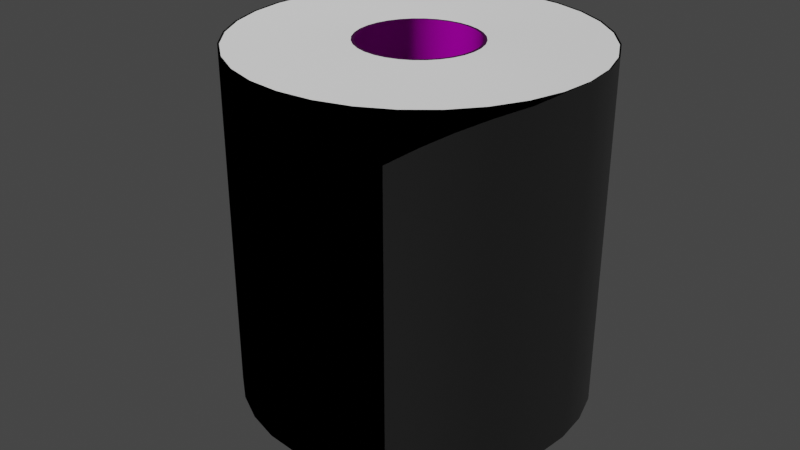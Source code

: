 # Source: Klopapier.blend  (saved by Blender 3.1.7; exported with 4.5.12 LTS)
import bpy
from mathutils import Matrix  # noqa: F401  (used for matrix-valued properties, if any)

bpy.ops.wm.read_factory_settings(use_empty=True)
scene = bpy.context.scene
scene.name = 'Scene'

# ---- collections
col_toilet_paper = bpy.data.collections.new('Toilet Paper'); scene.collection.children.link(col_toilet_paper)

# ---- images (referenced by path relative to the original .blend; pixels are not part of the script)
import os
ASSET_DIR = os.environ.get("B2B_ASSET_DIR", "")  # directory of the original .blend (textures are referenced by path, not embedded)
HERE = os.path.dirname(os.path.abspath(__file__))  # packed textures are extracted next to this script under _unpacked/

def load_image(name, relpath, width, height, colorspace="sRGB"):
    """Load a texture the original file referenced (path relative to the .blend, or extracted next to this script)."""
    p = next((c for c in (os.path.join(HERE, relpath), os.path.join(ASSET_DIR, relpath)) if relpath and os.path.exists(c)), "")
    if p:
        img = bpy.data.images.load(p, check_existing=True)
        img.name = name
    else:  # same state as the original file: an image datablock whose file is absent (Cycles renders it pink)
        img = bpy.data.images.new(name, width, height)
        img.source = "FILE"
        img.filepath = "//" + (relpath or name)
    img.colorspace_settings.name = colorspace
    return img
img_normalmap_texture_top_png_002 = load_image('NormalMap_Texture_Top.png.002', 'NormalMap_Texture_Top.png', 1024, 1024, 'sRGB')
img_nm_paper_outdise_jpg_002 = load_image('NM_Paper_Outdise.jpg.002', 'NM_Paper_Outdise.jpg', 1024, 1024, 'sRGB')
img_paper_roll_color_001 = load_image('Paper_Roll_Color.001', 'Paper_Roll_Color.png', 1024, 1024, 'sRGB')
img_nm_paper_roll_001 = load_image('NM_Paper_Roll.001', 'NM_Paper_Roll.png', 1024, 1024, 'sRGB')

# ---- materials (node trees are filled in below, after node groups)
mat_paper_top = bpy.data.materials.new('Paper_Top')
mat_papper_outside = bpy.data.materials.new('Papper_Outside')
mat_paper_roll = bpy.data.materials.new('Paper_Roll')

# ---- node groups
ng_auto_smooth = bpy.data.node_groups.new('Auto Smooth', 'GeometryNodeTree')
_s = ng_auto_smooth.interface.new_socket(name='Geometry', in_out='OUTPUT', socket_type='NodeSocketGeometry')
_s = ng_auto_smooth.interface.new_socket(name='Geometry', in_out='INPUT', socket_type='NodeSocketGeometry')
_s = ng_auto_smooth.interface.new_socket(name='Angle', in_out='INPUT', socket_type='NodeSocketFloat')
_s.subtype = 'ANGLE'
_s.min_value = 0.0
_s.max_value = 3.142
ng_auto_smooth.is_modifier = True
_N = ng_auto_smooth.nodes; _L = ng_auto_smooth.links
n0 = _N.new('NodeGroupOutput'); n0.name = 'Group Output'; n0.location = (480, -100)
n1 = _N.new('NodeGroupInput'); n1.name = 'Group Input'; n1.location = (-420, -300)
n2 = _N.new('NodeGroupInput'); n2.name = 'Group Input.001'; n2.location = (-60, -100)
n3 = _N.new('GeometryNodeSetShadeSmooth'); n3.name = 'Set Shade Smooth'; n3.location = (120, -100)
n3.domain = 'EDGE'
n4 = _N.new('GeometryNodeSetShadeSmooth'); n4.name = 'Set Shade Smooth.001'; n4.location = (300, -100)
n5 = _N.new('GeometryNodeInputMeshEdgeAngle'); n5.name = 'Edge Angle'; n5.location = (-420, -220)
n6 = _N.new('GeometryNodeInputEdgeSmooth'); n6.name = 'Is Edge Smooth'; n6.location = (-60, -160)
n7 = _N.new('GeometryNodeInputShadeSmooth'); n7.name = 'Is Face Smooth'; n7.location = (-240, -340)
n8 = _N.new('FunctionNodeBooleanMath'); n8.name = 'Boolean Math'; n8.location = (-60, -220)
n9 = _N.new('FunctionNodeCompare'); n9.name = 'Compare'; n9.location = (-240, -180)
n9.operation = 'LESS_EQUAL'
_L.new(n5.outputs[0], n9.inputs[0])
_L.new(n4.outputs[0], n0.inputs[0])
_L.new(n1.outputs[1], n9.inputs[1])
_L.new(n9.outputs[0], n8.inputs[0])
_L.new(n7.outputs[0], n8.inputs[1])
_L.new(n2.outputs[0], n3.inputs[0])
_L.new(n6.outputs[0], n3.inputs[1])
_L.new(n3.outputs[0], n4.inputs[0])
_L.new(n8.outputs[0], n3.inputs[2])
n0.is_active_output = True

# ---- material node trees
mat_paper_top.use_nodes = True; mat_paper_top.node_tree.nodes.clear()
_N = mat_paper_top.node_tree.nodes; _L = mat_paper_top.node_tree.links
n0 = _N.new('ShaderNodeOutputMaterial'); n0.name = 'Material Output'; n0.location = (399, 300)
n1 = _N.new('ShaderNodeMapping'); n1.name = 'Mapping'; n1.location = (-815, 60)
n1.width = 240
n2 = _N.new('ShaderNodeTexCoord'); n2.name = 'Texture Coordinate'; n2.location = (-1015, 43)
n3 = _N.new('ShaderNodeBsdfPrincipled'); n3.name = 'Principled BSDF'; n3.location = (109, 300)
n3.distribution = 'GGX'
n3.subsurface_method = 'RANDOM_WALK_SKIN'
n3.inputs[3].default_value = 1.45
n3.inputs[27].default_value = (0.0, 0.0, 0.0, 1.0)
n3.inputs[28].default_value = 1.0
n4 = _N.new('ShaderNodeTexImage'); n4.name = 'Image Texture'; n4.location = (-515, 31)
n4.image = img_normalmap_texture_top_png_002
n5 = _N.new('ShaderNodeNormalMap'); n5.name = 'Normal Map'; n5.location = (-150, -162)
n5.inputs[0].default_value = 1.7
_L.new(n1.outputs[0], n4.inputs[0])
_L.new(n2.outputs[2], n1.inputs[0])
_L.new(n3.outputs[0], n0.inputs[0])
_L.new(n4.outputs[0], n5.inputs[1])
_L.new(n5.outputs[0], n3.inputs[5])
n0.is_active_output = True
mat_papper_outside.use_nodes = True; mat_papper_outside.node_tree.nodes.clear()
_N = mat_papper_outside.node_tree.nodes; _L = mat_papper_outside.node_tree.links
n0 = _N.new('ShaderNodeOutputMaterial'); n0.name = 'Material Output'; n0.location = (414, 300)
n1 = _N.new('ShaderNodeNormalMap'); n1.name = 'Normal Map'; n1.location = (-149, -55)
n1.space = 'BLENDER_OBJECT'
n1.inputs[0].default_value = 1.5
n2 = _N.new('ShaderNodeTexCoord'); n2.name = 'Texture Coordinate'; n2.location = (-979, 2)
n3 = _N.new('ShaderNodeMapping'); n3.name = 'Mapping'; n3.location = (-779, 19)
n3.width = 240
n4 = _N.new('ShaderNodeBsdfPrincipled'); n4.name = 'Principled BSDF'; n4.location = (124, 300)
n4.distribution = 'GGX'
n4.subsurface_method = 'RANDOM_WALK_SKIN'
n4.inputs[0].default_value = (0.6038, 0.6038, 0.6038, 1.0)
n4.inputs[2].default_value = 1.0
n4.inputs[3].default_value = 1.45
n4.inputs[13].default_value = 0.0
n4.inputs[27].default_value = (0.0, 0.0, 0.0, 1.0)
n4.inputs[28].default_value = 1.0
n5 = _N.new('ShaderNodeTexImage'); n5.name = 'Image Texture'; n5.location = (-504, -8)
n5.image = img_nm_paper_outdise_jpg_002
_L.new(n3.outputs[0], n5.inputs[0])
_L.new(n2.outputs[2], n3.inputs[0])
_L.new(n5.outputs[0], n1.inputs[1])
_L.new(n1.outputs[0], n4.inputs[5])
_L.new(n4.outputs[0], n0.inputs[0])
n0.is_active_output = True
mat_paper_roll.use_nodes = True; mat_paper_roll.node_tree.nodes.clear()
_N = mat_paper_roll.node_tree.nodes; _L = mat_paper_roll.node_tree.links
n0 = _N.new('ShaderNodeOutputMaterial'); n0.name = 'Material Output'; n0.location = (808, 300)
n1 = _N.new('ShaderNodeBsdfPrincipled'); n1.name = 'Principled BSDF'; n1.location = (511, 296)
n1.distribution = 'GGX'
n1.subsurface_method = 'RANDOM_WALK_SKIN'
n1.inputs[3].default_value = 1.45
n1.inputs[13].default_value = 0.1545
n1.inputs[27].default_value = (0.0, 0.0, 0.0, 1.0)
n1.inputs[28].default_value = 1.0
n2 = _N.new('ShaderNodeTexImage'); n2.name = 'Image Texture.001'; n2.location = (133, 278)
n2.image = img_paper_roll_color_001
n3 = _N.new('ShaderNodeTexImage'); n3.name = 'Image Texture'; n3.location = (-79, -250)
n3.image = img_nm_paper_roll_001
n4 = _N.new('ShaderNodeNormalMap'); n4.name = 'Normal Map'; n4.location = (271, -286)
_L.new(n1.outputs[0], n0.inputs[0])
_L.new(n2.outputs[0], n1.inputs[0])
_L.new(n3.outputs[0], n4.inputs[1])
_L.new(n4.outputs[0], n1.inputs[5])
n0.is_active_output = True

# ---- world
world_world = bpy.data.worlds.new('World'); scene.world = world_world
world_world.use_nodes = True; world_world.node_tree.nodes.clear()
_N = world_world.node_tree.nodes; _L = world_world.node_tree.links
n0 = _N.new('ShaderNodeOutputWorld'); n0.name = 'World Output'; n0.location = (300, 300)
n1 = _N.new('ShaderNodeBackground'); n1.name = 'Background'; n1.location = (10, 300)
n1.inputs[0].default_value = (0.05088, 0.05088, 0.05088, 1.0)
_L.new(n1.outputs[0], n0.inputs[0])
n0.is_active_output = True
world_world.color = (0.05088, 0.05088, 0.05088)
world_world.use_sun_shadow = False
world_world.sun_shadow_jitter_overblur = 0.0

# ---- meshes
me_cylinder_001 = bpy.data.meshes.new('Cylinder.001')
me_cylinder_001.from_pydata([(-0.0008493, 1.01, -1.002), (-0.0008493, 1.01, 1.002), (0.196, 0.9905, -1.002), (0.196, 0.9905, 1.002), (0.3854, 0.9331, -1.002), (0.3854, 0.9331, 1.002), (0.5598, 0.8398, -1.002), (0.5598, 0.8398, 1.002), (0.7128, 0.7143, -1.002), (0.7128, 0.7143, 1.002), (0.8383, 0.5614, -1.002), (0.8383, 0.5614, 1.002), (0.9315, 0.3869, -1.002), (0.9315, 0.3869, 1.002), (0.989, 0.1976, -1.002), (0.989, 0.1976, 1.002), (1.008, 0.0006981, -1.002), (1.008, 0.0006981, 1.002), (0.9907, -0.202, -1.0), (0.9907, -0.202, 0.9999), (0.9315, -0.3855, -1.002), (0.9315, -0.3855, 1.002), (0.8383, -0.56, -1.002), (0.8383, -0.56, 1.002), (0.7128, -0.7129, -1.002), (0.7128, -0.7129, 1.002), (0.5598, -0.8384, -1.002), (0.5598, -0.8384, 1.002), (0.3854, -0.9317, -1.002), (0.3854, -0.9317, 1.002), (0.196, -0.9891, -1.002), (0.196, -0.9891, 1.002), (-0.0008494, -1.008, -1.002), (-0.0008494, -1.008, 1.002), (-0.1977, -0.9891, -1.002), (-0.1977, -0.9891, 1.002), (-0.3871, -0.9317, -1.002), (-0.3871, -0.9317, 1.002), (-0.5615, -0.8384, -1.002), (-0.5615, -0.8384, 1.002), (-0.7145, -0.7129, -1.002), (-0.7145, -0.7129, 1.002), (-0.84, -0.56, -1.002), (-0.84, -0.56, 1.002), (-0.9332, -0.3855, -1.002), (-0.9332, -0.3855, 1.002), (-0.9907, -0.1962, -1.002), (-0.9907, -0.1962, 1.002), (-1.01, 0.0006982, -1.002), (-1.01, 0.0006982, 1.002), (-0.9907, 0.1976, -1.002), (-0.9907, 0.1976, 1.002), (-0.9332, 0.3869, -1.002), (-0.9332, 0.3869, 1.002), (-0.84, 0.5614, -1.002), (-0.84, 0.5614, 1.002), (-0.7145, 0.7143, -1.002), (-0.7145, 0.7143, 1.002), (-0.5615, 0.8398, -1.002), (-0.5615, 0.8398, 1.002), (-0.3871, 0.9331, -1.002), (-0.3871, 0.9331, 1.002), (-0.1977, 0.9905, -1.002), (-0.1977, 0.9905, 1.002), (0.879, -1.308, -1.004), (0.879, -1.308, 0.9963), (0.879, -1.095, 0.9963), (0.8937, -0.8757, 0.9968), (0.9271, -0.6479, 0.998), (0.9757, -0.419, 0.9992), (0.9757, -0.419, -1.001), (0.9271, -0.6479, -1.002), (0.8937, -0.8757, -1.003), (0.879, -1.095, -1.004), (0.9875, -0.2015, -1.002), (0.9875, -0.2015, 1.002), (-0.0008493, 1.005, -1.002), (-0.0008493, 1.005, 1.002), (0.1951, 0.9856, -1.002), (0.1951, 0.9856, 1.002), (0.3834, 0.9284, -1.002), (0.3834, 0.9284, 1.002), (0.557, 0.8356, -1.002), (0.557, 0.8356, 1.002), (0.7092, 0.7108, -1.002), (0.7092, 0.7108, 1.002), (0.8341, 0.5586, -1.002), (0.8341, 0.5586, 1.002), (0.9269, 0.385, -1.002), (0.9269, 0.385, 1.002), (0.984, 0.1966, -1.002), (0.984, 0.1966, 1.002), (1.003, 0.0006684, -1.002), (1.003, 0.0006683, 1.002), (0.9857, -0.2016, -1.0), (0.9857, -0.2016, 0.9999), (0.9269, -0.3836, -1.002), (0.9269, -0.3836, 1.002), (0.8341, -0.5572, -1.002), (0.8341, -0.5572, 1.002), (0.7092, -0.7094, -1.002), (0.7092, -0.7094, 1.002), (0.557, -0.8342, -1.002), (0.557, -0.8342, 1.002), (0.3834, -0.927, -1.002), (0.3834, -0.927, 1.002), (0.1951, -0.9842, -1.002), (0.1951, -0.9842, 1.002), (-0.0008494, -1.003, -1.002), (-0.0008494, -1.003, 1.002), (-0.1968, -0.9842, -1.002), (-0.1968, -0.9842, 1.002), (-0.3851, -0.927, -1.002), (-0.3851, -0.927, 1.002), (-0.5587, -0.8342, -1.002), (-0.5587, -0.8342, 1.002), (-0.7109, -0.7094, -1.002), (-0.7109, -0.7094, 1.002), (-0.8358, -0.5572, -1.002), (-0.8358, -0.5572, 1.002), (-0.9286, -0.3836, -1.002), (-0.9286, -0.3836, 1.002), (-0.9857, -0.1952, -1.002), (-0.9857, -0.1952, 1.002), (-1.005, 0.0006982, -1.002), (-1.005, 0.0006982, 1.002), (-0.9857, 0.1966, -1.002), (-0.9857, 0.1966, 1.002), (-0.9286, 0.385, -1.002), (-0.9286, 0.385, 1.002), (-0.8358, 0.5586, -1.002), (-0.8358, 0.5586, 1.002), (-0.7109, 0.7108, -1.002), (-0.7109, 0.7108, 1.002), (-0.5587, 0.8356, -1.002), (-0.5587, 0.8356, 1.002), (-0.3851, 0.9284, -1.002), (-0.3851, 0.9284, 1.002), (-0.1968, 0.9856, -1.002), (-0.1968, 0.9856, 1.002), (0.874, -1.308, -1.004), (0.874, -1.308, 0.9963), (0.874, -1.095, 0.9963), (0.8887, -0.8751, 0.9968), (0.9222, -0.647, 0.998), (0.9707, -0.4184, 0.9992), (0.9707, -0.4184, -1.001), (0.9222, -0.647, -1.002), (0.8887, -0.8751, -1.003), (0.874, -1.095, -1.004), (0.9827, -0.2001, -1.002), (0.9827, -0.2001, 1.002)], [], [(66, 73, 72, 67), (67, 72, 71, 68), (68, 71, 70, 69), (69, 70, 18, 19), (65, 64, 73, 66), (62, 63, 1, 0), (60, 61, 63, 62), (58, 59, 61, 60), (56, 57, 59, 58), (54, 55, 57, 56), (52, 53, 55, 54), (50, 51, 53, 52), (48, 49, 51, 50), (46, 47, 49, 48), (44, 45, 47, 46), (42, 43, 45, 44), (40, 41, 43, 42), (38, 39, 41, 40), (36, 37, 39, 38), (34, 35, 37, 36), (32, 33, 35, 34), (30, 31, 33, 32), (28, 29, 31, 30), (26, 27, 29, 28), (24, 25, 27, 26), (22, 23, 25, 24), (20, 21, 23, 22), (21, 20, 74, 75), (16, 17, 19, 18), (14, 15, 17, 16), (12, 13, 15, 14), (10, 11, 13, 12), (8, 9, 11, 10), (6, 7, 9, 8), (4, 5, 7, 6), (2, 3, 5, 4), (0, 1, 3, 2), (142, 143, 148, 149), (143, 144, 147, 148), (144, 145, 146, 147), (145, 95, 94, 146), (141, 142, 149, 140), (138, 76, 77, 139), (136, 138, 139, 137), (134, 136, 137, 135), (132, 134, 135, 133), (130, 132, 133, 131), (128, 130, 131, 129), (126, 128, 129, 127), (124, 126, 127, 125), (122, 124, 125, 123), (120, 122, 123, 121), (118, 120, 121, 119), (116, 118, 119, 117), (114, 116, 117, 115), (112, 114, 115, 113), (110, 112, 113, 111), (108, 110, 111, 109), (106, 108, 109, 107), (104, 106, 107, 105), (102, 104, 105, 103), (100, 102, 103, 101), (98, 100, 101, 99), (96, 98, 99, 97), (97, 151, 150, 96), (92, 94, 95, 93), (90, 92, 93, 91), (88, 90, 91, 89), (86, 88, 89, 87), (84, 86, 87, 85), (82, 84, 85, 83), (80, 82, 83, 81), (78, 80, 81, 79), (76, 78, 79, 77), (0, 2, 78, 76), (3, 1, 77, 79), (2, 4, 80, 78), (5, 3, 79, 81), (4, 6, 82, 80), (7, 5, 81, 83), (6, 8, 84, 82), (9, 7, 83, 85), (8, 10, 86, 84), (11, 9, 85, 87), (10, 12, 88, 86), (13, 11, 87, 89), (12, 14, 90, 88), (15, 13, 89, 91), (14, 16, 92, 90), (17, 15, 91, 93), (16, 18, 94, 92), (19, 17, 93, 95), (21, 75, 151, 97), (20, 22, 98, 96), (23, 21, 97, 99), (22, 24, 100, 98), (25, 23, 99, 101), (24, 26, 102, 100), (27, 25, 101, 103), (26, 28, 104, 102), (29, 27, 103, 105), (28, 30, 106, 104), (31, 29, 105, 107), (30, 32, 108, 106), (33, 31, 107, 109), (32, 34, 110, 108), (35, 33, 109, 111), (34, 36, 112, 110), (37, 35, 111, 113), (36, 38, 114, 112), (39, 37, 113, 115), (38, 40, 116, 114), (41, 39, 115, 117), (40, 42, 118, 116), (43, 41, 117, 119), (42, 44, 120, 118), (45, 43, 119, 121), (44, 46, 122, 120), (47, 45, 121, 123), (46, 48, 124, 122), (49, 47, 123, 125), (48, 50, 126, 124), (51, 49, 125, 127), (50, 52, 128, 126), (53, 51, 127, 129), (52, 54, 130, 128), (55, 53, 129, 131), (54, 56, 132, 130), (57, 55, 131, 133), (56, 58, 134, 132), (59, 57, 133, 135), (58, 60, 136, 134), (61, 59, 135, 137), (60, 62, 138, 136), (63, 61, 137, 139), (62, 0, 76, 138), (1, 63, 139, 77), (69, 19, 95, 145), (73, 64, 140, 149), (65, 66, 142, 141), (66, 67, 143, 142), (67, 68, 144, 143), (68, 69, 145, 144), (18, 70, 146, 94), (70, 71, 147, 146), (71, 72, 148, 147), (72, 73, 149, 148), (74, 20, 96, 150), (75, 74, 150, 151), (64, 65, 141, 140)])
me_cylinder_001.polygons.foreach_set('use_smooth', [True] * 150)
me_cylinder_001.polygons.foreach_set('material_index', [1, 1, 1, 1, 1, 1, 1, 1, 1, 1, 1, 1, 1, 1, 1, 1, 1, 1, 1, 1, 1, 1, 1, 1, 1, 1, 1, 1, 1, 1, 1, 1, 1, 1, 1, 1, 1, 1, 1, 1, 1, 1, 1, 1, 1, 1, 1, 1, 1, 1, 1, 1, 1, 1, 1, 1, 1, 1, 1, 1, 1, 1, 1, 1, 1, 1, 1, 1, 1, 1, 1, 1, 1, 1, 1, 1, 1, 1, 1, 1, 1, 1, 1, 1, 1, 1, 1, 1, 1, 1, 1, 1, 1, 1, 1, 1, 1, 1, 1, 1, 1, 1, 1, 1, 1, 1, 1, 1, 1, 1, 1, 1, 1, 1, 1, 1, 1, 1, 1, 1, 1, 1, 1, 1, 1, 1, 1, 1, 1, 1, 1, 1, 1, 1, 1, 1, 1, 1, 1, 1, 1, 1, 1, 1, 1, 1, 1, 1, 1, 1])
_uv = me_cylinder_001.uv_layers.new(name='UVMap')
_uv.uv.foreach_set('vector', [0.9751, 0.003406, 0.9752, 0.9995, 0.9453, 0.9993, 0.9453, 0.003174, 0.9453, 0.003174, 0.9453, 0.9993, 0.9141, 0.9987, 0.914, 0.002625, 0.914, 0.002625, 0.9141, 0.9987, 0.8823, 0.9981, 0.8822, 0.002033, 0.8822, 0.002033, 0.8823, 0.9981, 0.8519, 0.9978, 0.8519, 0.001677, 1.004, 0.003386, 1.004, 0.9995, 0.9752, 0.9995, 0.9751, 0.003406, 0.5833, 0.9991, 0.5832, 0.0006809, 0.6101, 0.0006621, 0.6101, 0.9991, 0.5564, 0.9991, 0.5564, 0.0006994, 0.5832, 0.0006809, 0.5833, 0.9991, 0.5295, 0.9991, 0.5295, 0.0007179, 0.5564, 0.0006994, 0.5564, 0.9991, 0.5027, 0.9991, 0.5026, 0.0007367, 0.5295, 0.0007179, 0.5295, 0.9991, 0.4758, 0.9992, 0.4757, 0.0007555, 0.5026, 0.0007367, 0.5027, 0.9991, 0.4489, 0.9992, 0.4489, 0.0007741, 0.4757, 0.0007555, 0.4758, 0.9992, 0.4221, 0.9992, 0.422, 0.0007928, 0.4489, 0.0007741, 0.4489, 0.9992, 0.3952, 0.9992, 0.3951, 0.0008115, 0.422, 0.0007928, 0.4221, 0.9992, 0.3683, 0.9992, 0.3683, 0.0008302, 0.3951, 0.0008115, 0.3952, 0.9992, 0.3415, 0.9992, 0.3414, 0.0008489, 0.3683, 0.0008302, 0.3683, 0.9992, 0.3146, 0.9993, 0.3145, 0.0008674, 0.3414, 0.0008489, 0.3415, 0.9992, 0.2877, 0.9993, 0.2877, 0.0008861, 0.3145, 0.0008674, 0.3146, 0.9993, 0.2608, 0.9993, 0.2608, 0.0009046, 0.2877, 0.0008861, 0.2877, 0.9993, 0.234, 0.9993, 0.2339, 0.0009235, 0.2608, 0.0009046, 0.2608, 0.9993, 0.2071, 0.9993, 0.2071, 0.0009421, 0.2339, 0.0009235, 0.234, 0.9993, 0.1802, 0.9994, 0.1802, 0.0009608, 0.2071, 0.0009421, 0.2071, 0.9993, 0.1534, 0.9994, 0.1533, 0.0009794, 0.1802, 0.0009608, 0.1802, 0.9994, 0.1265, 0.9994, 0.1264, 0.000998, 0.1533, 0.0009794, 0.1534, 0.9994, 0.09962, 0.9994, 0.09957, 0.001017, 0.1264, 0.000998, 0.1265, 0.9994, 0.07275, 0.9994, 0.0727, 0.001036, 0.09957, 0.001017, 0.09962, 0.9994, 0.04588, 0.9995, 0.04583, 0.001054, 0.0727, 0.001036, 0.07275, 0.9994, 0.01901, 0.9995, 0.01896, 0.001073, 0.04583, 0.001054, 0.04588, 0.9995, 0.01896, 0.001073, 0.01901, 0.9995, -0.007102, 0.9995, -0.007154, 0.001091, 0.8251, 0.9989, 0.8251, 0.0005126, 0.8519, 0.001677, 0.8519, 0.9978, 0.7982, 0.9989, 0.7982, 0.0005313, 0.8251, 0.0005126, 0.8251, 0.9989, 0.7714, 0.9989, 0.7713, 0.00055, 0.7982, 0.0005313, 0.7982, 0.9989, 0.7445, 0.999, 0.7444, 0.0005687, 0.7713, 0.00055, 0.7714, 0.9989, 0.7176, 0.999, 0.7176, 0.0005872, 0.7444, 0.0005687, 0.7445, 0.999, 0.6908, 0.999, 0.6907, 0.0006059, 0.7176, 0.0005872, 0.7176, 0.999, 0.6639, 0.999, 0.6638, 0.0006245, 0.6907, 0.0006059, 0.6908, 0.999, 0.637, 0.999, 0.637, 0.0006432, 0.6638, 0.0006245, 0.6639, 0.999, 0.6101, 0.9991, 0.6101, 0.0006621, 0.637, 0.0006432, 0.637, 0.999, 0.9751, 0.003406, 0.9453, 0.003174, 0.9453, 0.9993, 0.9752, 0.9995, 0.9453, 0.003174, 0.914, 0.002625, 0.9141, 0.9987, 0.9453, 0.9993, 0.914, 0.002625, 0.8822, 0.002033, 0.8823, 0.9981, 0.9141, 0.9987, 0.8822, 0.002033, 0.8519, 0.001677, 0.8519, 0.9978, 0.8823, 0.9981, 1.004, 0.003386, 0.9751, 0.003406, 0.9752, 0.9995, 1.004, 0.9995, 0.5833, 0.9991, 0.6101, 0.9991, 0.6101, 0.0006621, 0.5832, 0.0006809, 0.5564, 0.9991, 0.5833, 0.9991, 0.5832, 0.0006809, 0.5564, 0.0006994, 0.5295, 0.9991, 0.5564, 0.9991, 0.5564, 0.0006994, 0.5295, 0.0007179, 0.5027, 0.9991, 0.5295, 0.9991, 0.5295, 0.0007179, 0.5026, 0.0007367, 0.4758, 0.9992, 0.5027, 0.9991, 0.5026, 0.0007367, 0.4757, 0.0007555, 0.4489, 0.9992, 0.4758, 0.9992, 0.4757, 0.0007555, 0.4489, 0.0007741, 0.4221, 0.9992, 0.4489, 0.9992, 0.4489, 0.0007741, 0.422, 0.0007928, 0.3952, 0.9992, 0.4221, 0.9992, 0.422, 0.0007928, 0.3951, 0.0008115, 0.3683, 0.9992, 0.3952, 0.9992, 0.3951, 0.0008115, 0.3683, 0.0008302, 0.3415, 0.9992, 0.3683, 0.9992, 0.3683, 0.0008302, 0.3414, 0.0008489, 0.3146, 0.9993, 0.3415, 0.9992, 0.3414, 0.0008489, 0.3145, 0.0008674, 0.2877, 0.9993, 0.3146, 0.9993, 0.3145, 0.0008674, 0.2877, 0.0008861, 0.2608, 0.9993, 0.2877, 0.9993, 0.2877, 0.0008861, 0.2608, 0.0009046, 0.234, 0.9993, 0.2608, 0.9993, 0.2608, 0.0009046, 0.2339, 0.0009235, 0.2071, 0.9993, 0.234, 0.9993, 0.2339, 0.0009235, 0.2071, 0.0009421, 0.1802, 0.9994, 0.2071, 0.9993, 0.2071, 0.0009421, 0.1802, 0.0009608, 0.1534, 0.9994, 0.1802, 0.9994, 0.1802, 0.0009608, 0.1533, 0.0009794, 0.1265, 0.9994, 0.1534, 0.9994, 0.1533, 0.0009794, 0.1264, 0.000998, 0.09962, 0.9994, 0.1265, 0.9994, 0.1264, 0.000998, 0.09957, 0.001017, 0.07275, 0.9994, 0.09962, 0.9994, 0.09957, 0.001017, 0.0727, 0.001036, 0.04588, 0.9995, 0.07275, 0.9994, 0.0727, 0.001036, 0.04583, 0.001054, 0.01901, 0.9995, 0.04588, 0.9995, 0.04583, 0.001054, 0.01896, 0.001073, 0.01896, 0.001073, -0.007154, 0.001091, -0.007102, 0.9995, 0.01901, 0.9995, 0.8251, 0.9989, 0.8519, 0.9978, 0.8519, 0.001677, 0.8251, 0.0005126, 0.7982, 0.9989, 0.8251, 0.9989, 0.8251, 0.0005126, 0.7982, 0.0005313, 0.7714, 0.9989, 0.7982, 0.9989, 0.7982, 0.0005313, 0.7713, 0.00055, 0.7445, 0.999, 0.7714, 0.9989, 0.7713, 0.00055, 0.7444, 0.0005687, 0.7176, 0.999, 0.7445, 0.999, 0.7444, 0.0005687, 0.7176, 0.0005872, 0.6908, 0.999, 0.7176, 0.999, 0.7176, 0.0005872, 0.6907, 0.0006059, 0.6639, 0.999, 0.6908, 0.999, 0.6907, 0.0006059, 0.6638, 0.0006245, 0.637, 0.999, 0.6639, 0.999, 0.6638, 0.0006245, 0.637, 0.0006432, 0.6101, 0.9991, 0.637, 0.999, 0.637, 0.0006432, 0.6101, 0.0006621, 0.6101, 0.9991, 0.637, 0.999, 0.637, 0.999, 0.6101, 0.9991, 0.637, 0.0006432, 0.6101, 0.0006621, 0.6101, 0.0006621, 0.637, 0.0006432, 0.637, 0.999, 0.6639, 0.999, 0.6639, 0.999, 0.637, 0.999, 0.6638, 0.0006245, 0.637, 0.0006432, 0.637, 0.0006432, 0.6638, 0.0006245, 0.6639, 0.999, 0.6908, 0.999, 0.6908, 0.999, 0.6639, 0.999, 0.6907, 0.0006059, 0.6638, 0.0006245, 0.6638, 0.0006245, 0.6907, 0.0006059, 0.6908, 0.999, 0.7176, 0.999, 0.7176, 0.999, 0.6908, 0.999, 0.7176, 0.0005872, 0.6907, 0.0006059, 0.6907, 0.0006059, 0.7176, 0.0005872, 0.7176, 0.999, 0.7445, 0.999, 0.7445, 0.999, 0.7176, 0.999, 0.7444, 0.0005687, 0.7176, 0.0005872, 0.7176, 0.0005872, 0.7444, 0.0005687, 0.7445, 0.999, 0.7714, 0.9989, 0.7714, 0.9989, 0.7445, 0.999, 0.7713, 0.00055, 0.7444, 0.0005687, 0.7444, 0.0005687, 0.7713, 0.00055, 0.7714, 0.9989, 0.7982, 0.9989, 0.7982, 0.9989, 0.7714, 0.9989, 0.7982, 0.0005313, 0.7713, 0.00055, 0.7713, 0.00055, 0.7982, 0.0005313, 0.7982, 0.9989, 0.8251, 0.9989, 0.8251, 0.9989, 0.7982, 0.9989, 0.8251, 0.0005126, 0.7982, 0.0005313, 0.7982, 0.0005313, 0.8251, 0.0005126, 0.8251, 0.9989, 0.8519, 0.9978, 0.8519, 0.9978, 0.8251, 0.9989, 0.8519, 0.001677, 0.8251, 0.0005126, 0.8251, 0.0005126, 0.8519, 0.001677, 0.01896, 0.001073, -0.007154, 0.001091, -0.007154, 0.001091, 0.01896, 0.001073, 0.01901, 0.9995, 0.04588, 0.9995, 0.04588, 0.9995, 0.01901, 0.9995, 0.04583, 0.001054, 0.01896, 0.001073, 0.01896, 0.001073, 0.04583, 0.001054, 0.04588, 0.9995, 0.07275, 0.9994, 0.07275, 0.9994, 0.04588, 0.9995, 0.0727, 0.001036, 0.04583, 0.001054, 0.04583, 0.001054, 0.0727, 0.001036, 0.07275, 0.9994, 0.09962, 0.9994, 0.09962, 0.9994, 0.07275, 0.9994, 0.09957, 0.001017, 0.0727, 0.001036, 0.0727, 0.001036, 0.09957, 0.001017, 0.09962, 0.9994, 0.1265, 0.9994, 0.1265, 0.9994, 0.09962, 0.9994, 0.1264, 0.000998, 0.09957, 0.001017, 0.09957, 0.001017, 0.1264, 0.000998, 0.1265, 0.9994, 0.1534, 0.9994, 0.1534, 0.9994, 0.1265, 0.9994, 0.1533, 0.0009794, 0.1264, 0.000998, 0.1264, 0.000998, 0.1533, 0.0009794, 0.1534, 0.9994, 0.1802, 0.9994, 0.1802, 0.9994, 0.1534, 0.9994, 0.1802, 0.0009608, 0.1533, 0.0009794, 0.1533, 0.0009794, 0.1802, 0.0009608, 0.1802, 0.9994, 0.2071, 0.9993, 0.2071, 0.9993, 0.1802, 0.9994, 0.2071, 0.0009421, 0.1802, 0.0009608, 0.1802, 0.0009608, 0.2071, 0.0009421, 0.2071, 0.9993, 0.234, 0.9993, 0.234, 0.9993, 0.2071, 0.9993, 0.2339, 0.0009235, 0.2071, 0.0009421, 0.2071, 0.0009421, 0.2339, 0.0009235, 0.234, 0.9993, 0.2608, 0.9993, 0.2608, 0.9993, 0.234, 0.9993, 0.2608, 0.0009046, 0.2339, 0.0009235, 0.2339, 0.0009235, 0.2608, 0.0009046, 0.2608, 0.9993, 0.2877, 0.9993, 0.2877, 0.9993, 0.2608, 0.9993, 0.2877, 0.0008861, 0.2608, 0.0009046, 0.2608, 0.0009046, 0.2877, 0.0008861, 0.2877, 0.9993, 0.3146, 0.9993, 0.3146, 0.9993, 0.2877, 0.9993, 0.3145, 0.0008674, 0.2877, 0.0008861, 0.2877, 0.0008861, 0.3145, 0.0008674, 0.3146, 0.9993, 0.3415, 0.9992, 0.3415, 0.9992, 0.3146, 0.9993, 0.3414, 0.0008489, 0.3145, 0.0008674, 0.3145, 0.0008674, 0.3414, 0.0008489, 0.3415, 0.9992, 0.3683, 0.9992, 0.3683, 0.9992, 0.3415, 0.9992, 0.3683, 0.0008302, 0.3414, 0.0008489, 0.3414, 0.0008489, 0.3683, 0.0008302, 0.3683, 0.9992, 0.3952, 0.9992, 0.3952, 0.9992, 0.3683, 0.9992, 0.3951, 0.0008115, 0.3683, 0.0008302, 0.3683, 0.0008302, 0.3951, 0.0008115, 0.3952, 0.9992, 0.4221, 0.9992, 0.4221, 0.9992, 0.3952, 0.9992, 0.422, 0.0007928, 0.3951, 0.0008115, 0.3951, 0.0008115, 0.422, 0.0007928, 0.4221, 0.9992, 0.4489, 0.9992, 0.4489, 0.9992, 0.4221, 0.9992, 0.4489, 0.0007741, 0.422, 0.0007928, 0.422, 0.0007928, 0.4489, 0.0007741, 0.4489, 0.9992, 0.4758, 0.9992, 0.4758, 0.9992, 0.4489, 0.9992, 0.4757, 0.0007555, 0.4489, 0.0007741, 0.4489, 0.0007741, 0.4757, 0.0007555, 0.4758, 0.9992, 0.5027, 0.9991, 0.5027, 0.9991, 0.4758, 0.9992, 0.5026, 0.0007367, 0.4757, 0.0007555, 0.4757, 0.0007555, 0.5026, 0.0007367, 0.5027, 0.9991, 0.5295, 0.9991, 0.5295, 0.9991, 0.5027, 0.9991, 0.5295, 0.0007179, 0.5026, 0.0007367, 0.5026, 0.0007367, 0.5295, 0.0007179, 0.5295, 0.9991, 0.5564, 0.9991, 0.5564, 0.9991, 0.5295, 0.9991, 0.5564, 0.0006994, 0.5295, 0.0007179, 0.5295, 0.0007179, 0.5564, 0.0006994, 0.5564, 0.9991, 0.5833, 0.9991, 0.5833, 0.9991, 0.5564, 0.9991, 0.5832, 0.0006809, 0.5564, 0.0006994, 0.5564, 0.0006994, 0.5832, 0.0006809, 0.5833, 0.9991, 0.6101, 0.9991, 0.6101, 0.9991, 0.5833, 0.9991, 0.6101, 0.0006621, 0.5832, 0.0006809, 0.5832, 0.0006809, 0.6101, 0.0006621, 0.8822, 0.002033, 0.8519, 0.001677, 0.8519, 0.001677, 0.8822, 0.002033, 0.9752, 0.9995, 1.004, 0.9995, 1.004, 0.9995, 0.9752, 0.9995, 1.004, 0.003386, 0.9751, 0.003406, 0.9751, 0.003406, 1.004, 0.003386, 0.9751, 0.003406, 0.9453, 0.003174, 0.9453, 0.003174, 0.9751, 0.003406, 0.9453, 0.003174, 0.914, 0.002625, 0.914, 0.002625, 0.9453, 0.003174, 0.914, 0.002625, 0.8822, 0.002033, 0.8822, 0.002033, 0.914, 0.002625, 0.8519, 0.9978, 0.8823, 0.9981, 0.8823, 0.9981, 0.8519, 0.9978, 0.8823, 0.9981, 0.9141, 0.9987, 0.9141, 0.9987, 0.8823, 0.9981, 0.9141, 0.9987, 0.9453, 0.9993, 0.9453, 0.9993, 0.9141, 0.9987, 0.9453, 0.9993, 0.9752, 0.9995, 0.9752, 0.9995, 0.9453, 0.9993, -0.007102, 0.9995, 0.01901, 0.9995, 0.01901, 0.9995, -0.007102, 0.9995, -0.007154, 0.001091, -0.007102, 0.9995, -0.007102, 0.9995, -0.007154, 0.001091, 1.004, 0.9995, 1.004, 0.003386, 1.004, 0.003386, 1.004, 0.9995])
me_cylinder_001.materials.append(mat_paper_top)
me_cylinder_001.materials.append(mat_papper_outside)
me_cylinder_001.materials.append(mat_paper_roll)
me_cylinder_001.use_remesh_fix_poles = True
me_cylinder_001.use_remesh_preserve_attributes = False
me_cylinder_001.update()
me_cylinder_002 = bpy.data.meshes.new('Cylinder.002')
me_cylinder_002.from_pydata([(-8.52e-08, 0.3286, -1.0), (-8.328e-08, 0.3285, 0.9999), (0.0641, 0.3223, -1.0), (0.06408, 0.3222, 0.9999), (0.1257, 0.3035, -0.9999), (0.1257, 0.3035, 0.9999), (0.1826, 0.2732, -1.0), (0.1825, 0.2731, 0.9999), (0.2323, 0.2323, -1.0), (0.2323, 0.2323, 0.9999), (0.2731, 0.1825, -0.9999), (0.2731, 0.1825, 0.9999), (0.3036, 0.1257, -1.0), (0.3035, 0.1257, 0.9999), (0.3223, 0.0641, -1.0), (0.3222, 0.06408, 0.9999), (0.3286, -2.127e-08, -1.0), (0.3285, -2.22e-08, 0.9999), (0.3223, -0.0641, -1.0), (0.3222, -0.06408, 0.9999), (0.3036, -0.1257, -1.0), (0.3035, -0.1257, 0.9999), (0.2732, -0.1826, -1.0), (0.2731, -0.1825, 0.9999), (0.2323, -0.2323, -0.9999), (0.2323, -0.2323, 0.9999), (0.1826, -0.2732, -1.0), (0.1825, -0.2731, 0.9999), (0.1257, -0.3036, -1.0), (0.1257, -0.3035, 0.9999), (0.0641, -0.3223, -1.0), (0.0641, -0.3223, 1.0), (-4.613e-08, -0.3285, -0.9999), (-4.612e-08, -0.3285, 0.9999), (-0.0641, -0.3223, -1.0), (-0.06408, -0.3222, 0.9999), (-0.1257, -0.3036, -1.0), (-0.1257, -0.3035, 0.9999), (-0.1826, -0.2732, -1.0), (-0.1825, -0.2731, 0.9999), (-0.2323, -0.2323, -1.0), (-0.2323, -0.2323, 0.9999), (-0.2732, -0.1826, -1.0), (-0.2732, -0.1826, 1.0), (-0.3036, -0.1257, -1.0), (-0.3035, -0.1257, 0.9999), (-0.3223, -0.0641, -1.0), (-0.3222, -0.06408, 0.9999), (-0.3286, 9.124e-09, -1.0), (-0.3285, 8.186e-09, 0.9999), (-0.3222, 0.06408, -0.9999), (-0.3222, 0.06408, 0.9999), (-0.3036, 0.1257, -1.0), (-0.3035, 0.1257, 0.9999), (-0.2731, 0.1825, -0.9999), (-0.2731, 0.1825, 0.9999), (-0.2323, 0.2323, -1.0), (-0.2323, 0.2323, 0.9999), (-0.1826, 0.2732, -1.0), (-0.1825, 0.2731, 0.9999), (-0.1257, 0.3036, -1.0), (-0.1257, 0.3035, 0.9999), (-0.06408, 0.3222, -0.9999), (-0.06408, 0.3222, 0.9999), (-8.277e-08, 0.3475, -1.0), (-0.0003421, 0.3491, 0.9999), (0.06779, 0.3408, -1.0), (0.0677, 0.3424, 0.9999), (0.133, 0.321, -1.0), (0.1331, 0.3225, 0.9999), (0.1931, 0.2889, -1.0), (0.1934, 0.2903, 0.9999), (0.2457, 0.2457, -1.0), (0.2462, 0.2468, 1.0), (0.2889, 0.1931, -1.0), (0.2897, 0.194, 0.9999), (0.321, 0.133, -1.0), (0.3219, 0.1337, 0.9999), (0.3408, 0.06779, -1.0), (0.3417, 0.06832, 0.9999), (0.3475, -2.145e-08, -1.0), (0.3484, 0.0002802, 0.9999), (0.3408, -0.06779, -1.0), (0.3417, -0.06776, 0.9999), (0.3211, -0.133, -0.9999), (0.3219, -0.1332, 0.9999), (0.2889, -0.1931, -1.0), (0.2897, -0.1935, 0.9999), (0.2457, -0.2457, -1.0), (0.2463, -0.2463, 0.9999), (0.1931, -0.2889, -1.0), (0.1934, -0.2896, 1.0), (0.133, -0.3211, -0.9999), (0.1331, -0.3219, 0.9999), (0.06779, -0.3408, -1.0), (0.0677, -0.3418, 0.9999), (-3.96e-08, -0.3475, -1.0), (-0.0003421, -0.3485, 0.9999), (-0.06779, -0.3408, -1.0), (-0.06838, -0.3418, 0.9999), (-0.133, -0.321, -1.0), (-0.1338, -0.3219, 0.9999), (-0.1931, -0.2889, -1.0), (-0.1941, -0.2897, 0.9999), (-0.2458, -0.2458, -0.9999), (-0.247, -0.2463, 0.9999), (-0.2889, -0.1931, -1.0), (-0.2903, -0.1935, 0.9999), (-0.321, -0.133, -1.0), (-0.3226, -0.1332, 0.9999), (-0.3409, -0.06782, -0.9999), (-0.3424, -0.06776, 0.9999), (-0.3475, 1.057e-08, -1.0), (-0.3491, 0.0002802, 0.9999), (-0.3408, 0.06779, -1.0), (-0.3424, 0.06832, 0.9999), (-0.321, 0.133, -1.0), (-0.3225, 0.1337, 1.0), (-0.2889, 0.1931, -1.0), (-0.2903, 0.194, 0.9999), (-0.2457, 0.2457, -1.0), (-0.247, 0.2469, 0.9999), (-0.1931, 0.289, -0.9999), (-0.1941, 0.2903, 0.9999), (-0.133, 0.321, -1.0), (-0.1338, 0.3225, 0.9999), (-0.06779, 0.3408, -1.0), (-0.06838, 0.3424, 0.9999)], [], [(61, 63, 127, 125), (1, 3, 67, 65), (59, 61, 125, 123), (57, 59, 123, 121), (55, 57, 121, 119), (53, 55, 119, 117), (51, 53, 117, 115), (49, 51, 115, 113), (47, 49, 113, 111), (45, 47, 111, 109), (43, 45, 109, 107), (41, 43, 107, 105), (39, 41, 105, 103), (37, 39, 103, 101), (35, 37, 101, 99), (33, 35, 99, 97), (31, 33, 97, 95), (29, 31, 95, 93), (27, 29, 93, 91), (25, 27, 91, 89), (23, 25, 89, 87), (21, 23, 87, 85), (19, 21, 85, 83), (17, 19, 83, 81), (15, 17, 81, 79), (13, 15, 79, 77), (11, 13, 77, 75), (9, 11, 75, 73), (7, 9, 73, 71), (5, 7, 71, 69), (3, 5, 69, 67), (0, 62, 126, 64), (69, 68, 66, 67), (127, 126, 124, 125), (125, 124, 122, 123), (123, 122, 120, 121), (121, 120, 118, 119), (119, 118, 116, 117), (117, 116, 114, 115), (115, 114, 112, 113), (113, 112, 110, 111), (111, 110, 108, 109), (109, 108, 106, 107), (107, 106, 104, 105), (105, 104, 102, 103), (103, 102, 100, 101), (101, 100, 98, 99), (99, 98, 96, 97), (97, 96, 94, 95), (95, 94, 92, 93), (93, 92, 90, 91), (91, 90, 88, 89), (89, 88, 86, 87), (87, 86, 84, 85), (85, 84, 82, 83), (83, 82, 80, 81), (81, 80, 78, 79), (79, 78, 76, 77), (77, 76, 74, 75), (75, 74, 72, 73), (73, 72, 70, 71), (71, 70, 68, 69), (65, 64, 126, 127), (3, 1, 0, 2), (63, 1, 65, 127), (5, 3, 2, 4), (6, 4, 68, 70), (7, 5, 4, 6), (8, 6, 70, 72), (9, 7, 6, 8), (10, 8, 72, 74), (11, 9, 8, 10), (12, 10, 74, 76), (13, 11, 10, 12), (14, 12, 76, 78), (15, 13, 12, 14), (16, 14, 78, 80), (17, 15, 14, 16), (18, 16, 80, 82), (19, 17, 16, 18), (20, 18, 82, 84), (21, 19, 18, 20), (22, 20, 84, 86), (23, 21, 20, 22), (24, 22, 86, 88), (25, 23, 22, 24), (26, 24, 88, 90), (27, 25, 24, 26), (28, 26, 90, 92), (29, 27, 26, 28), (30, 28, 92, 94), (31, 29, 28, 30), (32, 30, 94, 96), (33, 31, 30, 32), (34, 32, 96, 98), (35, 33, 32, 34), (36, 34, 98, 100), (37, 35, 34, 36), (38, 36, 100, 102), (39, 37, 36, 38), (40, 38, 102, 104), (41, 39, 38, 40), (42, 40, 104, 106), (43, 41, 40, 42), (44, 42, 106, 108), (45, 43, 42, 44), (46, 44, 108, 110), (47, 45, 44, 46), (48, 46, 110, 112), (49, 47, 46, 48), (50, 48, 112, 114), (51, 49, 48, 50), (52, 50, 114, 116), (53, 51, 50, 52), (54, 52, 116, 118), (55, 53, 52, 54), (56, 54, 118, 120), (57, 55, 54, 56), (58, 56, 120, 122), (59, 57, 56, 58), (60, 58, 122, 124), (61, 59, 58, 60), (62, 60, 124, 126), (63, 61, 60, 62), (67, 66, 64, 65), (1, 63, 62, 0), (4, 2, 66, 68), (2, 0, 64, 66)])
me_cylinder_002.polygons.foreach_set('use_smooth', [True] * 128)
me_cylinder_002.polygons.foreach_set('material_index', [2, 2, 2, 2, 2, 2, 2, 2, 2, 2, 2, 2, 2, 2, 2, 2, 2, 2, 2, 2, 2, 2, 2, 2, 2, 2, 2, 2, 2, 2, 2, 2, 2, 2, 2, 2, 2, 2, 2, 2, 2, 2, 2, 2, 2, 2, 2, 2, 2, 2, 2, 2, 2, 2, 2, 2, 2, 2, 2, 2, 2, 2, 2, 2, 2, 2, 2, 2, 2, 2, 2, 2, 2, 2, 2, 2, 2, 2, 2, 2, 2, 2, 2, 2, 2, 2, 2, 2, 2, 2, 2, 2, 2, 2, 2, 2, 2, 2, 2, 2, 2, 2, 2, 2, 2, 2, 2, 2, 2, 2, 2, 2, 2, 2, 2, 2, 2, 2, 2, 2, 2, 2, 2, 2, 2, 2, 2, 2])
_uv = me_cylinder_002.uv_layers.new(name='UVMap')
_uv.uv.foreach_set('vector', [0.4784, 0.5317, 0.4619, 0.5284, 0.4624, 0.5235, 0.4798, 0.527, 0.4451, 0.5284, 0.4285, 0.5317, 0.4271, 0.527, 0.4446, 0.5235, 0.4939, 0.5381, 0.4784, 0.5317, 0.4798, 0.527, 0.4963, 0.5338, 0.5079, 0.5475, 0.4939, 0.5381, 0.4963, 0.5338, 0.5111, 0.5437, 0.5198, 0.5594, 0.5079, 0.5475, 0.5111, 0.5437, 0.5237, 0.5562, 0.5292, 0.5734, 0.5198, 0.5594, 0.5237, 0.5562, 0.5336, 0.5711, 0.5356, 0.5889, 0.5292, 0.5734, 0.5336, 0.5711, 0.5404, 0.5875, 0.5389, 0.6054, 0.5356, 0.5889, 0.5404, 0.5875, 0.5438, 0.605, 0.5389, 0.6223, 0.5389, 0.6054, 0.5438, 0.605, 0.5438, 0.6228, 0.5356, 0.6388, 0.5389, 0.6223, 0.5438, 0.6228, 0.5404, 0.6402, 0.5292, 0.6543, 0.5356, 0.6388, 0.5404, 0.6402, 0.5336, 0.6567, 0.5198, 0.6683, 0.5292, 0.6543, 0.5336, 0.6567, 0.5237, 0.6715, 0.5079, 0.6802, 0.5198, 0.6683, 0.5237, 0.6715, 0.5111, 0.6841, 0.4939, 0.6896, 0.5079, 0.6802, 0.5111, 0.6841, 0.4963, 0.6939, 0.4784, 0.696, 0.4939, 0.6896, 0.4963, 0.6939, 0.4798, 0.7008, 0.4619, 0.6993, 0.4784, 0.696, 0.4798, 0.7008, 0.4624, 0.7042, 0.4451, 0.6993, 0.4619, 0.6993, 0.4624, 0.7042, 0.4446, 0.7042, 0.4285, 0.696, 0.4451, 0.6993, 0.4446, 0.7042, 0.4271, 0.7008, 0.413, 0.6896, 0.4285, 0.696, 0.4271, 0.7008, 0.4107, 0.6939, 0.399, 0.6802, 0.413, 0.6896, 0.4107, 0.6939, 0.3959, 0.6841, 0.3871, 0.6683, 0.399, 0.6802, 0.3959, 0.6841, 0.3833, 0.6715, 0.3777, 0.6543, 0.3871, 0.6683, 0.3833, 0.6715, 0.3734, 0.6567, 0.3713, 0.6388, 0.3777, 0.6543, 0.3734, 0.6567, 0.3666, 0.6402, 0.368, 0.6223, 0.3713, 0.6388, 0.3666, 0.6402, 0.3631, 0.6228, 0.368, 0.6054, 0.368, 0.6223, 0.3631, 0.6228, 0.3631, 0.605, 0.3713, 0.5889, 0.368, 0.6054, 0.3631, 0.605, 0.3666, 0.5875, 0.3777, 0.5734, 0.3713, 0.5889, 0.3666, 0.5875, 0.3734, 0.5711, 0.3871, 0.5594, 0.3777, 0.5734, 0.3734, 0.5711, 0.3833, 0.5562, 0.399, 0.5475, 0.3871, 0.5594, 0.3833, 0.5562, 0.3959, 0.5437, 0.413, 0.5381, 0.399, 0.5475, 0.3959, 0.5437, 0.4107, 0.5338, 0.4285, 0.5317, 0.413, 0.5381, 0.4107, 0.5338, 0.4271, 0.527, 0.08228, 0.6993, 0.09912, 0.6993, 0.0996, 0.7043, 0.0818, 0.7043, 0.2127, 0.5229, 0.2127, 0.0002991, 0.2292, 0.0002991, 0.2292, 0.5229, 0.0002991, 0.5229, 0.0002992, 0.0002991, 0.01511, 0.0002991, 0.01511, 0.5229, 0.01511, 0.5229, 0.01511, 0.0002991, 0.03156, 0.0002991, 0.03156, 0.5229, 0.03156, 0.5229, 0.03156, 0.0002991, 0.04902, 0.0002991, 0.04902, 0.5229, 0.04902, 0.5229, 0.04902, 0.0002991, 0.06683, 0.0002991, 0.06683, 0.5229, 0.06683, 0.5229, 0.06683, 0.0002991, 0.0843, 0.0002991, 0.0843, 0.5229, 0.0843, 0.5229, 0.0843, 0.0002991, 0.1007, 0.0002991, 0.1007, 0.5229, 0.1007, 0.5229, 0.1007, 0.0002991, 0.1156, 0.0002991, 0.1156, 0.5229, 0.1156, 0.5229, 0.1156, 0.0002991, 0.1281, 0.0002991, 0.1281, 0.5229, 0.385, 0.0002991, 0.385, 0.5229, 0.3702, 0.5229, 0.3702, 0.0002991, 0.3702, 0.0002991, 0.3702, 0.5229, 0.3538, 0.5229, 0.3538, 0.0002991, 0.3538, 0.0002991, 0.3538, 0.5229, 0.3363, 0.5229, 0.3363, 0.0002991, 0.3363, 0.0002991, 0.3363, 0.5229, 0.3185, 0.5229, 0.3185, 0.0002991, 0.3185, 0.0002991, 0.3185, 0.5229, 0.301, 0.5229, 0.301, 0.0002991, 0.301, 0.0002991, 0.301, 0.5229, 0.2846, 0.5229, 0.2846, 0.0002991, 0.2846, 0.0002991, 0.2846, 0.5229, 0.2698, 0.5229, 0.2698, 0.0002991, 0.2698, 0.0002991, 0.2698, 0.5229, 0.2572, 0.5229, 0.2572, 0.0002991, 0.8713, 0.5229, 0.8713, 0.0002991, 0.8861, 0.0002991, 0.8861, 0.5229, 0.8861, 0.5229, 0.8861, 0.0002991, 0.9025, 0.0002991, 0.9025, 0.5229, 0.9025, 0.5229, 0.9025, 0.0002991, 0.92, 0.0002991, 0.92, 0.5229, 0.92, 0.5229, 0.92, 0.0002991, 0.9378, 0.0002991, 0.9378, 0.5229, 0.9378, 0.5229, 0.9378, 0.0002991, 0.9553, 0.0002991, 0.9553, 0.5229, 0.9553, 0.5229, 0.9553, 0.0002991, 0.9717, 0.0002991, 0.9717, 0.5229, 0.9717, 0.5229, 0.9717, 0.0002991, 0.9865, 0.0002991, 0.9865, 0.5229, 0.9871, 0.5229, 0.9871, 0.0002991, 0.9997, 0.0002991, 0.9997, 0.5229, 0.1287, 0.5229, 0.1287, 0.0002991, 0.1435, 0.0002991, 0.1435, 0.5229, 0.1435, 0.5229, 0.1435, 0.0002991, 0.16, 0.0002991, 0.16, 0.5229, 0.16, 0.5229, 0.16, 0.0002991, 0.1775, 0.0002991, 0.1775, 0.5229, 0.1775, 0.5229, 0.1775, 0.0002991, 0.1953, 0.0002991, 0.1953, 0.5229, 0.1953, 0.5229, 0.1953, 0.0002991, 0.2127, 0.0002991, 0.2127, 0.5229, 0.244, 0.5229, 0.244, 0.0002991, 0.2566, 0.0002991, 0.2566, 0.5229, 0.7757, 0.5229, 0.7617, 0.5229, 0.7617, 0.0002991, 0.7757, 0.0002991, 0.4619, 0.5284, 0.4451, 0.5284, 0.4446, 0.5235, 0.4624, 0.5235, 0.7913, 0.5229, 0.7757, 0.5229, 0.7757, 0.0002991, 0.7913, 0.0002991, 0.03623, 0.6803, 0.05022, 0.6896, 0.04789, 0.694, 0.03309, 0.6841, 0.8078, 0.5229, 0.7913, 0.5229, 0.7913, 0.0002991, 0.8078, 0.0002991, 0.02432, 0.6684, 0.03623, 0.6803, 0.03309, 0.6841, 0.0205, 0.6715, 0.8246, 0.5229, 0.8078, 0.5229, 0.8078, 0.0002991, 0.8246, 0.0002991, 0.01497, 0.6544, 0.02432, 0.6684, 0.0205, 0.6715, 0.01061, 0.6567, 0.8411, 0.5229, 0.8246, 0.5229, 0.8246, 0.0002991, 0.8411, 0.0002991, 0.008531, 0.6388, 0.01497, 0.6544, 0.01061, 0.6567, 0.003801, 0.6402, 0.8567, 0.5229, 0.8411, 0.5229, 0.8411, 0.0002991, 0.8567, 0.0002991, 0.005247, 0.6223, 0.008531, 0.6388, 0.003801, 0.6402, 0.0003279, 0.6228, 0.8707, 0.5229, 0.8567, 0.5229, 0.8567, 0.0002991, 0.8707, 0.0002991, 0.005247, 0.6055, 0.005247, 0.6223, 0.0003279, 0.6228, 0.0003279, 0.605, 0.3975, 0.5229, 0.3856, 0.5229, 0.3856, 0.0002991, 0.3975, 0.0002991, 0.008531, 0.589, 0.005247, 0.6055, 0.0003279, 0.605, 0.003801, 0.5875, 0.4115, 0.5229, 0.3975, 0.5229, 0.3975, 0.0002991, 0.4115, 0.0002991, 0.01497, 0.5734, 0.008531, 0.589, 0.003801, 0.5875, 0.01061, 0.5711, 0.4271, 0.5229, 0.4115, 0.5229, 0.4115, 0.0002991, 0.4271, 0.0002991, 0.02432, 0.5594, 0.01497, 0.5734, 0.01061, 0.5711, 0.0205, 0.5563, 0.4436, 0.5229, 0.4271, 0.5229, 0.4271, 0.0002991, 0.4436, 0.0002991, 0.03623, 0.5475, 0.02432, 0.5594, 0.0205, 0.5563, 0.03309, 0.5437, 0.4604, 0.5229, 0.4436, 0.5229, 0.4436, 0.0002991, 0.4604, 0.0002991, 0.05022, 0.5382, 0.03623, 0.5475, 0.03309, 0.5437, 0.04789, 0.5338, 0.4769, 0.5229, 0.4604, 0.5229, 0.4604, 0.0002991, 0.4769, 0.0002991, 0.06577, 0.5317, 0.05022, 0.5382, 0.04789, 0.5338, 0.06434, 0.527, 0.4924, 0.5229, 0.4769, 0.5229, 0.4769, 0.0002991, 0.4924, 0.0002991, 0.08228, 0.5284, 0.06577, 0.5317, 0.06434, 0.527, 0.0818, 0.5235, 0.5064, 0.5229, 0.4924, 0.5229, 0.4924, 0.0002991, 0.5064, 0.0002991, 0.09912, 0.5284, 0.08228, 0.5284, 0.0818, 0.5235, 0.0996, 0.5235, 0.6403, 0.5229, 0.6284, 0.5229, 0.6284, 0.0002991, 0.6403, 0.0002991, 0.1156, 0.5317, 0.09912, 0.5284, 0.0996, 0.5235, 0.1171, 0.527, 0.6543, 0.5229, 0.6403, 0.5229, 0.6403, 0.0002991, 0.6543, 0.0002991, 0.1312, 0.5382, 0.1156, 0.5317, 0.1171, 0.527, 0.1335, 0.5338, 0.6699, 0.5229, 0.6543, 0.5229, 0.6543, 0.0002991, 0.6699, 0.0002991, 0.1452, 0.5475, 0.1312, 0.5382, 0.1335, 0.5338, 0.1483, 0.5437, 0.6864, 0.5229, 0.6699, 0.5229, 0.6699, 0.0002991, 0.6864, 0.0002991, 0.1571, 0.5594, 0.1452, 0.5475, 0.1483, 0.5437, 0.1609, 0.5563, 0.7032, 0.5229, 0.6864, 0.5229, 0.6864, 0.0002991, 0.7032, 0.0002991, 0.1664, 0.5734, 0.1571, 0.5594, 0.1609, 0.5563, 0.1708, 0.5711, 0.7197, 0.5229, 0.7032, 0.5229, 0.7032, 0.0002991, 0.7197, 0.0002991, 0.1729, 0.589, 0.1664, 0.5734, 0.1708, 0.5711, 0.1776, 0.5875, 0.7353, 0.5229, 0.7197, 0.5229, 0.7197, 0.0002991, 0.7353, 0.0002991, 0.1762, 0.6055, 0.1729, 0.589, 0.1776, 0.5875, 0.1811, 0.605, 0.7493, 0.5229, 0.7353, 0.5229, 0.7353, 0.0002991, 0.7493, 0.0002991, 0.1762, 0.6223, 0.1762, 0.6055, 0.1811, 0.605, 0.1811, 0.6228, 0.5189, 0.5229, 0.507, 0.5229, 0.507, 0.0002991, 0.5189, 0.0002991, 0.1729, 0.6388, 0.1762, 0.6223, 0.1811, 0.6228, 0.1776, 0.6402, 0.5329, 0.5229, 0.5189, 0.5229, 0.5189, 0.0002991, 0.5329, 0.0002991, 0.1664, 0.6544, 0.1729, 0.6388, 0.1776, 0.6402, 0.1708, 0.6567, 0.5485, 0.5229, 0.5329, 0.5229, 0.5329, 0.0002991, 0.5485, 0.0002991, 0.1571, 0.6684, 0.1664, 0.6544, 0.1708, 0.6567, 0.1609, 0.6715, 0.565, 0.5229, 0.5485, 0.5229, 0.5485, 0.0002991, 0.565, 0.0002991, 0.1452, 0.6803, 0.1571, 0.6684, 0.1609, 0.6715, 0.1483, 0.6841, 0.5818, 0.5229, 0.565, 0.5229, 0.565, 0.0002991, 0.5818, 0.0002991, 0.1312, 0.6896, 0.1452, 0.6803, 0.1483, 0.6841, 0.1335, 0.694, 0.5983, 0.5229, 0.5818, 0.5229, 0.5818, 0.0002991, 0.5983, 0.0002991, 0.1156, 0.6961, 0.1312, 0.6896, 0.1335, 0.694, 0.1171, 0.7008, 0.6139, 0.5229, 0.5983, 0.5229, 0.5983, 0.0002991, 0.6139, 0.0002991, 0.09912, 0.6993, 0.1156, 0.6961, 0.1171, 0.7008, 0.0996, 0.7043, 0.6278, 0.5229, 0.6139, 0.5229, 0.6139, 0.0002991, 0.6278, 0.0002991, 0.2292, 0.5229, 0.2292, 0.0002991, 0.244, 0.0002991, 0.244, 0.5229, 0.7617, 0.5229, 0.7499, 0.5229, 0.7499, 0.0002991, 0.7617, 0.0002991, 0.05022, 0.6896, 0.06577, 0.6961, 0.06434, 0.7008, 0.04789, 0.694, 0.06577, 0.6961, 0.08228, 0.6993, 0.0818, 0.7043, 0.06434, 0.7008])
me_cylinder_002.materials.append(mat_paper_top)
me_cylinder_002.materials.append(mat_papper_outside)
me_cylinder_002.materials.append(mat_paper_roll)
me_cylinder_002.use_remesh_fix_poles = True
me_cylinder_002.use_remesh_preserve_attributes = False
me_cylinder_002.update()
me_cylinder_003 = bpy.data.meshes.new('Cylinder.003')
me_cylinder_003.from_pydata([(-8.937e-08, 0.3457, -1.0), (-8.734e-08, 0.3457, 1.0), (0.06744, 0.3391, -1.0), (0.06744, 0.3391, 1.0), (0.1323, 0.3194, -1.0), (0.1323, 0.3194, 1.0), (0.1921, 0.2874, -1.0), (0.1921, 0.2874, 1.0), (0.2445, 0.2445, -1.0), (0.2445, 0.2445, 1.0), (0.2874, 0.1921, -1.0), (0.2874, 0.1921, 1.0), (0.3194, 0.1323, -1.0), (0.3194, 0.1323, 1.0), (0.3391, 0.06744, -1.0), (0.3391, 0.06744, 1.0), (0.3457, -2.209e-08, -1.0), (0.3457, -2.209e-08, 1.0), (0.3391, -0.06744, -1.0), (0.3391, -0.06744, 1.0), (0.3194, -0.1323, -1.0), (0.3194, -0.1323, 1.0), (0.2874, -0.1921, -1.0), (0.2874, -0.1921, 1.0), (0.2445, -0.2445, -1.0), (0.2445, -0.2445, 1.0), (0.1921, -0.2874, -1.0), (0.1921, -0.2874, 1.0), (0.1323, -0.3194, -1.0), (0.1323, -0.3194, 1.0), (0.06744, -0.3391, -1.0), (0.06744, -0.3391, 1.0), (-4.824e-08, -0.3457, -1.0), (-4.824e-08, -0.3457, 1.0), (-0.06744, -0.3391, -1.0), (-0.06744, -0.3391, 1.0), (-0.1323, -0.3194, -1.0), (-0.1323, -0.3194, 1.0), (-0.1921, -0.2874, -1.0), (-0.1921, -0.2874, 1.0), (-0.2445, -0.2445, -1.0), (-0.2445, -0.2445, 1.0), (-0.2874, -0.1921, -1.0), (-0.2874, -0.1921, 1.0), (-0.3194, -0.1323, -1.0), (-0.3194, -0.1323, 1.0), (-0.3391, -0.06744, -1.0), (-0.3391, -0.06744, 1.0), (-0.3457, 9.893e-09, -1.0), (-0.3457, 9.893e-09, 1.0), (-0.3391, 0.06744, -1.0), (-0.3391, 0.06744, 1.0), (-0.3194, 0.1323, -1.0), (-0.3194, 0.1323, 1.0), (-0.2874, 0.1921, -1.0), (-0.2874, 0.1921, 1.0), (-0.2445, 0.2445, -1.0), (-0.2445, 0.2445, 1.0), (-0.1921, 0.2874, -1.0), (-0.1921, 0.2874, 1.0), (-0.1323, 0.3194, -1.0), (-0.1323, 0.3194, 1.0), (-0.06744, 0.3391, -1.0), (-0.06744, 0.3391, 1.0), (0.0, 1.0, -1.0), (0.1951, 0.9808, -1.0), (0.1951, 0.9808, 1.0), (0.0, 1.0, 1.0), (0.3827, 0.9239, -1.0), (0.3827, 0.9239, 1.0), (0.5556, 0.8315, -1.0), (0.5556, 0.8315, 1.0), (0.7071, 0.7071, -1.0), (0.7071, 0.7071, 1.0), (0.8315, 0.5556, -1.0), (0.8315, 0.5556, 1.0), (0.9239, 0.3827, -1.0), (0.9239, 0.3827, 1.0), (0.9808, 0.1951, -1.0), (0.9808, 0.1951, 1.0), (1.0, -4.371e-08, -1.0), (1.0, -4.371e-08, 1.0), (0.9808, -0.1951, -1.0), (0.9808, -0.1951, 1.0), (0.9239, -0.3827, -1.0), (0.9239, -0.3827, 1.0), (0.8315, -0.5556, -1.0), (0.8315, -0.5556, 1.0), (0.7071, -0.7071, -1.0), (0.7071, -0.7071, 1.0), (0.5556, -0.8315, -1.0), (0.5556, -0.8315, 1.0), (0.3827, -0.9239, -1.0), (0.3827, -0.9239, 1.0), (0.1951, -0.9808, -1.0), (0.1951, -0.9808, 1.0), (-8.742e-08, -1.0, -1.0), (-8.742e-08, -1.0, 1.0), (-0.1951, -0.9808, -1.0), (-0.1951, -0.9808, 1.0), (-0.3827, -0.9239, -1.0), (-0.3827, -0.9239, 1.0), (-0.5556, -0.8315, -1.0), (-0.5556, -0.8315, 1.0), (-0.7071, -0.7071, -1.0), (-0.7071, -0.7071, 1.0), (-0.8315, -0.5556, -1.0), (-0.8315, -0.5556, 1.0), (-0.9239, -0.3827, -1.0), (-0.9239, -0.3827, 1.0), (-0.9808, -0.1951, -1.0), (-0.9808, -0.1951, 1.0), (-1.0, 1.192e-08, -1.0), (-1.0, 1.192e-08, 1.0), (-0.9808, 0.1951, -1.0), (-0.9808, 0.1951, 1.0), (-0.9239, 0.3827, -1.0), (-0.9239, 0.3827, 1.0), (-0.8315, 0.5556, -1.0), (-0.8315, 0.5556, 1.0), (-0.7071, 0.7071, -1.0), (-0.7071, 0.7071, 1.0), (-0.5556, 0.8315, -1.0), (-0.5556, 0.8315, 1.0), (-0.3827, 0.9239, -1.0), (-0.3827, 0.9239, 1.0), (-0.1951, 0.9808, -1.0), (-0.1951, 0.9808, 1.0)], [], [(64, 67, 66, 65), (65, 66, 69, 68), (68, 69, 71, 70), (70, 71, 73, 72), (72, 73, 75, 74), (74, 75, 77, 76), (76, 77, 79, 78), (78, 79, 81, 80), (80, 81, 83, 82), (82, 83, 85, 84), (84, 85, 87, 86), (86, 87, 89, 88), (88, 89, 91, 90), (90, 91, 93, 92), (92, 93, 95, 94), (94, 95, 97, 96), (96, 97, 99, 98), (98, 99, 101, 100), (100, 101, 103, 102), (102, 103, 105, 104), (104, 105, 107, 106), (106, 107, 109, 108), (108, 109, 111, 110), (110, 111, 113, 112), (112, 113, 115, 114), (114, 115, 117, 116), (116, 117, 119, 118), (118, 119, 121, 120), (120, 121, 123, 122), (122, 123, 125, 124), (63, 61, 60, 62), (124, 125, 127, 126), (126, 127, 67, 64), (1, 63, 62, 0), (61, 59, 58, 60), (59, 57, 56, 58), (57, 55, 54, 56), (55, 53, 52, 54), (53, 51, 50, 52), (51, 49, 48, 50), (49, 47, 46, 48), (47, 45, 44, 46), (45, 43, 42, 44), (43, 41, 40, 42), (41, 39, 38, 40), (39, 37, 36, 38), (37, 35, 34, 36), (35, 33, 32, 34), (33, 31, 30, 32), (31, 29, 28, 30), (29, 27, 26, 28), (27, 25, 24, 26), (25, 23, 22, 24), (23, 21, 20, 22), (21, 19, 18, 20), (19, 17, 16, 18), (17, 15, 14, 16), (15, 13, 12, 14), (13, 11, 10, 12), (11, 9, 8, 10), (9, 7, 6, 8), (7, 5, 4, 6), (5, 3, 2, 4), (3, 1, 0, 2), (1, 67, 127, 63), (63, 127, 125, 61), (61, 125, 123, 59), (59, 123, 121, 57), (57, 121, 119, 55), (55, 119, 117, 53), (53, 117, 115, 51), (51, 115, 113, 49), (49, 113, 111, 47), (47, 111, 109, 45), (45, 109, 107, 43), (43, 107, 105, 41), (41, 105, 103, 39), (39, 103, 101, 37), (37, 101, 99, 35), (35, 99, 97, 33), (33, 97, 95, 31), (31, 95, 93, 29), (29, 93, 91, 27), (27, 91, 89, 25), (25, 89, 87, 23), (23, 87, 85, 21), (21, 85, 83, 19), (19, 83, 81, 17), (17, 81, 79, 15), (15, 79, 77, 13), (13, 77, 75, 11), (11, 75, 73, 9), (9, 73, 71, 7), (7, 71, 69, 5), (5, 69, 66, 3), (3, 66, 67, 1), (62, 126, 64, 0), (60, 124, 126, 62), (58, 122, 124, 60), (56, 120, 122, 58), (54, 118, 120, 56), (52, 116, 118, 54), (50, 114, 116, 52), (48, 112, 114, 50), (46, 110, 112, 48), (44, 108, 110, 46), (42, 106, 108, 44), (40, 104, 106, 42), (38, 102, 104, 40), (36, 100, 102, 38), (34, 98, 100, 36), (32, 96, 98, 34), (30, 94, 96, 32), (28, 92, 94, 30), (26, 90, 92, 28), (24, 88, 90, 26), (22, 86, 88, 24), (20, 84, 86, 22), (18, 82, 84, 20), (16, 80, 82, 18), (14, 78, 80, 16), (12, 76, 78, 14), (10, 74, 76, 12), (8, 72, 74, 10), (6, 70, 72, 8), (4, 68, 70, 6), (2, 65, 68, 4), (0, 64, 65, 2)])
me_cylinder_003.polygons.foreach_set('use_smooth', [True] * 128)
_uv = me_cylinder_003.uv_layers.new(name='UVMap')
_uv.uv.foreach_set('vector', [0.5931, 0.4475, 0.5931, 0.5505, 0.5867, 0.5505, 0.5867, 0.4475, 0.5867, 0.4475, 0.5867, 0.5505, 0.5803, 0.5505, 0.5803, 0.4475, 0.5803, 0.4475, 0.5803, 0.5505, 0.5738, 0.5505, 0.5738, 0.4475, 0.5738, 0.4475, 0.5738, 0.5505, 0.5674, 0.5505, 0.5674, 0.4475, 0.5674, 0.4475, 0.5674, 0.5505, 0.5609, 0.5505, 0.5609, 0.4475, 0.5609, 0.4475, 0.5609, 0.5505, 0.5545, 0.5505, 0.5545, 0.4475, 0.5545, 0.4475, 0.5545, 0.5505, 0.5481, 0.5505, 0.5481, 0.4475, 0.5481, 0.4475, 0.5481, 0.5505, 0.5416, 0.5505, 0.5416, 0.4475, 0.5416, 0.4475, 0.5416, 0.5505, 0.5352, 0.5505, 0.5352, 0.4475, 0.5352, 0.4475, 0.5352, 0.5505, 0.5288, 0.5505, 0.5288, 0.4475, 0.5288, 0.4475, 0.5288, 0.5505, 0.5223, 0.5505, 0.5223, 0.4475, 0.5223, 0.4475, 0.5223, 0.5505, 0.5159, 0.5505, 0.5159, 0.4475, 0.5159, 0.4475, 0.5159, 0.5505, 0.5095, 0.5505, 0.5095, 0.4475, 0.5095, 0.4475, 0.5095, 0.5505, 0.503, 0.5505, 0.503, 0.4475, 0.503, 0.4475, 0.503, 0.5505, 0.4966, 0.5505, 0.4966, 0.4475, 0.4966, 0.4475, 0.4966, 0.5505, 0.4902, 0.5505, 0.4902, 0.4475, 0.4902, 0.4475, 0.4902, 0.5505, 0.4837, 0.5505, 0.4837, 0.4475, 0.4837, 0.4475, 0.4837, 0.5505, 0.4773, 0.5505, 0.4773, 0.4475, 0.4773, 0.4475, 0.4773, 0.5505, 0.4709, 0.5505, 0.4709, 0.4475, 0.4709, 0.4475, 0.4709, 0.5505, 0.4644, 0.5505, 0.4644, 0.4475, 0.4644, 0.4475, 0.4644, 0.5505, 0.458, 0.5505, 0.458, 0.4475, 0.458, 0.4475, 0.458, 0.5505, 0.4515, 0.5505, 0.4515, 0.4475, 0.4515, 0.4475, 0.4515, 0.5505, 0.4451, 0.5505, 0.4451, 0.4475, 0.4451, 0.4475, 0.4451, 0.5505, 0.4387, 0.5505, 0.4387, 0.4475, 0.4387, 0.4475, 0.4387, 0.5505, 0.4322, 0.5505, 0.4322, 0.4475, 0.4322, 0.4475, 0.4322, 0.5505, 0.4258, 0.5505, 0.4258, 0.4475, 0.4258, 0.4475, 0.4258, 0.5505, 0.4194, 0.5505, 0.4194, 0.4475, 0.4194, 0.4475, 0.4194, 0.5505, 0.4129, 0.5505, 0.4129, 0.4475, 0.4129, 0.4475, 0.4129, 0.5505, 0.4065, 0.5505, 0.4065, 0.4475, 0.4065, 0.4475, 0.4065, 0.5505, 0.4001, 0.5505, 0.4001, 0.4475, 0.4739, 0.4859, 0.4721, 0.4853, 0.5303, 0.4853, 0.5321, 0.4859, 0.4001, 0.4475, 0.4001, 0.5505, 0.3936, 0.5505, 0.3936, 0.4475, 0.3936, 0.4475, 0.3936, 0.5505, 0.3872, 0.5505, 0.3872, 0.4475, 0.4758, 0.4861, 0.4739, 0.4859, 0.5321, 0.4859, 0.534, 0.4861, 0.4721, 0.4853, 0.4705, 0.4844, 0.5287, 0.4844, 0.5303, 0.4853, 0.4705, 0.4844, 0.469, 0.4832, 0.5272, 0.4832, 0.5287, 0.4844, 0.469, 0.4832, 0.4678, 0.4818, 0.526, 0.4818, 0.5272, 0.4832, 0.4678, 0.4818, 0.4669, 0.4801, 0.5251, 0.4801, 0.526, 0.4818, 0.4669, 0.4801, 0.4663, 0.4783, 0.5246, 0.4783, 0.5251, 0.4801, 0.4663, 0.4783, 0.4662, 0.4764, 0.5244, 0.4764, 0.5246, 0.4783, 0.4662, 0.4764, 0.4663, 0.4745, 0.5246, 0.4745, 0.5244, 0.4764, 0.4663, 0.4745, 0.4669, 0.4727, 0.5251, 0.4727, 0.5246, 0.4745, 0.4669, 0.4727, 0.4678, 0.471, 0.526, 0.471, 0.5251, 0.4727, 0.4678, 0.471, 0.469, 0.4696, 0.5272, 0.4696, 0.526, 0.471, 0.469, 0.4696, 0.4705, 0.4684, 0.5287, 0.4684, 0.5272, 0.4696, 0.4705, 0.4684, 0.4721, 0.4675, 0.5303, 0.4675, 0.5287, 0.4684, 0.4721, 0.4675, 0.4739, 0.4669, 0.5321, 0.4669, 0.5303, 0.4675, 0.4739, 0.4669, 0.4758, 0.4667, 0.534, 0.4667, 0.5321, 0.4669, 0.4758, 0.4667, 0.4777, 0.4669, 0.5359, 0.4669, 0.534, 0.4667, 0.4777, 0.4669, 0.4795, 0.4675, 0.5377, 0.4675, 0.5359, 0.4669, 0.4795, 0.4675, 0.4812, 0.4684, 0.5394, 0.4684, 0.5377, 0.4675, 0.4812, 0.4684, 0.4826, 0.4696, 0.5409, 0.4696, 0.5394, 0.4684, 0.4826, 0.4696, 0.4839, 0.471, 0.5421, 0.471, 0.5409, 0.4696, 0.4839, 0.471, 0.4847, 0.4727, 0.5429, 0.4727, 0.5421, 0.471, 0.4847, 0.4727, 0.4853, 0.4745, 0.5435, 0.4745, 0.5429, 0.4727, 0.4853, 0.4745, 0.4855, 0.4764, 0.5437, 0.4764, 0.5435, 0.4745, 0.4855, 0.4764, 0.4853, 0.4783, 0.5435, 0.4783, 0.5437, 0.4764, 0.4853, 0.4783, 0.4847, 0.4801, 0.5429, 0.4801, 0.5435, 0.4783, 0.4847, 0.4801, 0.4839, 0.4818, 0.5421, 0.4818, 0.5429, 0.4801, 0.4839, 0.4818, 0.4826, 0.4832, 0.5409, 0.4832, 0.5421, 0.4818, 0.4826, 0.4832, 0.4812, 0.4844, 0.5394, 0.4844, 0.5409, 0.4832, 0.4812, 0.4844, 0.4795, 0.4853, 0.5377, 0.4853, 0.5394, 0.4844, 0.4795, 0.4853, 0.4777, 0.4859, 0.5359, 0.4859, 0.5377, 0.4853, 0.4777, 0.4859, 0.4758, 0.4861, 0.534, 0.4861, 0.5359, 0.4859, 0.501, 0.6718, 0.501, 0.9801, 0.4066, 0.9708, 0.4667, 0.6684, 0.4667, 0.6684, 0.4066, 0.9708, 0.3158, 0.9433, 0.4338, 0.6584, 0.4338, 0.6584, 0.3158, 0.9433, 0.2321, 0.8985, 0.4034, 0.6422, 0.4034, 0.6422, 0.2321, 0.8985, 0.1587, 0.8383, 0.3768, 0.6203, 0.3768, 0.6203, 0.1587, 0.8383, 0.09854, 0.765, 0.3549, 0.5937, 0.3549, 0.5937, 0.09854, 0.765, 0.05381, 0.6813, 0.3387, 0.5633, 0.3387, 0.5633, 0.05381, 0.6813, 0.02627, 0.5905, 0.3287, 0.5304, 0.3287, 0.5304, 0.02627, 0.5905, 0.01697, 0.4961, 0.3253, 0.4961, 0.3253, 0.4961, 0.01697, 0.4961, 0.02627, 0.4016, 0.3287, 0.4618, 0.3287, 0.4618, 0.02627, 0.4016, 0.05381, 0.3108, 0.3387, 0.4288, 0.3387, 0.4288, 0.05381, 0.3108, 0.09854, 0.2272, 0.3549, 0.3985, 0.3549, 0.3985, 0.09854, 0.2272, 0.1587, 0.1538, 0.3768, 0.3718, 0.3768, 0.3718, 0.1587, 0.1538, 0.2321, 0.09362, 0.4034, 0.35, 0.4034, 0.35, 0.2321, 0.09362, 0.3158, 0.04889, 0.4338, 0.3338, 0.4338, 0.3338, 0.3158, 0.04889, 0.4066, 0.02135, 0.4667, 0.3238, 0.4667, 0.3238, 0.4066, 0.02135, 0.501, 0.01204, 0.501, 0.3204, 0.501, 0.3204, 0.501, 0.01204, 0.5954, 0.02135, 0.5353, 0.3238, 0.5353, 0.3238, 0.5954, 0.02135, 0.6862, 0.04889, 0.5682, 0.3338, 0.5682, 0.3338, 0.6862, 0.04889, 0.7699, 0.09362, 0.5986, 0.35, 0.5986, 0.35, 0.7699, 0.09362, 0.8433, 0.1538, 0.6252, 0.3718, 0.6252, 0.3718, 0.8433, 0.1538, 0.9035, 0.2272, 0.6471, 0.3985, 0.6471, 0.3985, 0.9035, 0.2272, 0.9482, 0.3108, 0.6633, 0.4288, 0.6633, 0.4288, 0.9482, 0.3108, 0.9757, 0.4016, 0.6733, 0.4618, 0.6733, 0.4618, 0.9757, 0.4016, 0.985, 0.4961, 0.6767, 0.4961, 0.6767, 0.4961, 0.985, 0.4961, 0.9757, 0.5905, 0.6733, 0.5304, 0.6733, 0.5304, 0.9757, 0.5905, 0.9482, 0.6813, 0.6633, 0.5633, 0.6633, 0.5633, 0.9482, 0.6813, 0.9035, 0.765, 0.6471, 0.5937, 0.6471, 0.5937, 0.9035, 0.765, 0.8433, 0.8383, 0.6252, 0.6203, 0.6252, 0.6203, 0.8433, 0.8383, 0.7699, 0.8985, 0.5986, 0.6422, 0.5986, 0.6422, 0.7699, 0.8985, 0.6862, 0.9433, 0.5682, 0.6584, 0.5682, 0.6584, 0.6862, 0.9433, 0.5954, 0.9708, 0.5353, 0.6684, 0.5353, 0.6684, 0.5954, 0.9708, 0.501, 0.9801, 0.501, 0.6718, 0.4615, 0.6771, 0.408, 0.9832, 0.5039, 0.9926, 0.4965, 0.6805, 0.4278, 0.6668, 0.3158, 0.9552, 0.408, 0.9832, 0.4615, 0.6771, 0.3968, 0.6503, 0.2308, 0.9098, 0.3158, 0.9552, 0.4278, 0.6668, 0.3696, 0.6279, 0.1563, 0.8486, 0.2308, 0.9098, 0.3968, 0.6503, 0.3473, 0.6007, 0.09515, 0.7741, 0.1563, 0.8486, 0.3696, 0.6279, 0.3307, 0.5697, 0.04971, 0.6891, 0.09515, 0.7741, 0.3473, 0.6007, 0.3205, 0.536, 0.02174, 0.5969, 0.04971, 0.6891, 0.3307, 0.5697, 0.317, 0.501, 0.01229, 0.501, 0.02174, 0.5969, 0.3205, 0.536, 0.3205, 0.466, 0.02174, 0.4051, 0.01229, 0.501, 0.317, 0.501, 0.3307, 0.4323, 0.04971, 0.3129, 0.02174, 0.4051, 0.3205, 0.466, 0.3473, 0.4013, 0.09515, 0.2279, 0.04971, 0.3129, 0.3307, 0.4323, 0.3696, 0.3741, 0.1563, 0.1534, 0.09515, 0.2279, 0.3473, 0.4013, 0.3968, 0.3517, 0.2308, 0.09222, 0.1563, 0.1534, 0.3696, 0.3741, 0.4278, 0.3352, 0.3158, 0.04679, 0.2308, 0.09222, 0.3968, 0.3517, 0.4615, 0.3249, 0.408, 0.01882, 0.3158, 0.04679, 0.4278, 0.3352, 0.4965, 0.3215, 0.5039, 0.00937, 0.408, 0.01882, 0.4615, 0.3249, 0.5316, 0.3249, 0.5998, 0.01882, 0.5039, 0.00937, 0.4965, 0.3215, 0.5652, 0.3352, 0.6921, 0.04679, 0.5998, 0.01882, 0.5316, 0.3249, 0.5963, 0.3517, 0.7771, 0.09222, 0.6921, 0.04679, 0.5652, 0.3352, 0.6235, 0.3741, 0.8516, 0.1534, 0.7771, 0.09222, 0.5963, 0.3517, 0.6458, 0.4013, 0.9127, 0.2279, 0.8516, 0.1534, 0.6235, 0.3741, 0.6624, 0.4323, 0.9581, 0.3129, 0.9127, 0.2279, 0.6458, 0.4013, 0.6726, 0.466, 0.9861, 0.4051, 0.9581, 0.3129, 0.6624, 0.4323, 0.6761, 0.501, 0.9956, 0.501, 0.9861, 0.4051, 0.6726, 0.466, 0.6726, 0.536, 0.9861, 0.5969, 0.9956, 0.501, 0.6761, 0.501, 0.6624, 0.5697, 0.9581, 0.6891, 0.9861, 0.5969, 0.6726, 0.536, 0.6458, 0.6007, 0.9127, 0.7741, 0.9581, 0.6891, 0.6624, 0.5697, 0.6235, 0.6279, 0.8516, 0.8486, 0.9127, 0.7741, 0.6458, 0.6007, 0.5963, 0.6503, 0.7771, 0.9098, 0.8516, 0.8486, 0.6235, 0.6279, 0.5652, 0.6668, 0.6921, 0.9552, 0.7771, 0.9098, 0.5963, 0.6503, 0.5316, 0.6771, 0.5998, 0.9832, 0.6921, 0.9552, 0.5652, 0.6668, 0.4965, 0.6805, 0.5039, 0.9926, 0.5998, 0.9832, 0.5316, 0.6771])
me_cylinder_003.materials.append(mat_paper_top)
me_cylinder_003.materials.append(mat_papper_outside)
me_cylinder_003.materials.append(mat_paper_roll)
me_cylinder_003.use_remesh_fix_poles = True
me_cylinder_003.use_remesh_preserve_attributes = False
me_cylinder_003.update()

# ---- objects
ob_cylinder_001 = bpy.data.objects.new('Cylinder.001', me_cylinder_001)
ob_cylinder_002 = bpy.data.objects.new('Cylinder.002', me_cylinder_002)
ob_cylinder_003 = bpy.data.objects.new('Cylinder.003', me_cylinder_003)
ob_empty = bpy.data.objects.new('Empty', None)

# ---- transforms, parenting, visibility, modifiers, constraints
ob_cylinder_001.parent = ob_empty
ob_cylinder_001.location = (0.0, 0.0, 0.0)
_m = ob_cylinder_001.modifiers.new('Auto Smooth', 'NODES')
_m.node_group = ng_auto_smooth
_gi = [s.identifier for s in ng_auto_smooth.interface.items_tree if s.item_type == 'SOCKET' and s.in_out == 'INPUT']
_m[_gi[1]] = 0.5236  # Angle
ob_cylinder_002.parent = ob_empty
ob_cylinder_002.location = (0.0, 0.0, 0.0)
_m = ob_cylinder_002.modifiers.new('Auto Smooth', 'NODES')
_m.node_group = ng_auto_smooth
_gi = [s.identifier for s in ng_auto_smooth.interface.items_tree if s.item_type == 'SOCKET' and s.in_out == 'INPUT']
_m[_gi[1]] = 0.5236  # Angle
ob_cylinder_003.parent = ob_empty
ob_cylinder_003.location = (0.0, 0.0, 0.0)
_m = ob_cylinder_003.modifiers.new('Auto Smooth', 'NODES')
_m.node_group = ng_auto_smooth
_gi = [s.identifier for s in ng_auto_smooth.interface.items_tree if s.item_type == 'SOCKET' and s.in_out == 'INPUT']
_m[_gi[1]] = 0.5236  # Angle
ob_empty.location = (0.0, 0.0, 0.0)
ob_empty.empty_display_size = 1.87

# ---- collection membership
col_toilet_paper.objects.link(ob_cylinder_001)
col_toilet_paper.objects.link(ob_cylinder_002)
col_toilet_paper.objects.link(ob_cylinder_003)
col_toilet_paper.objects.link(ob_empty)

# ---- scene / render settings (as saved in the file)
scene.frame_start = 1; scene.frame_end = 250; scene.frame_set(0)
scene.render.engine = 'CYCLES'
scene.cycles.samples = 1
scene.cycles.sampling_pattern = 'TABULATED_SOBOL'
scene.cycles.use_light_tree = False
scene.cycles.bake_type = 'DIFFUSE'
scene.view_settings.view_transform = 'Filmic'
bpy.context.view_layer.update()

# ---- added for rendering (the .blend has no active camera and no usable light): camera, sun
cam_auto = bpy.data.cameras.new('AutoCamera')
cam_auto.lens = 50.0
cam_auto.sensor_width = 36.0
cam_auto.clip_end = 1000.0
ob_auto_camera = bpy.data.objects.new('AutoCamera', cam_auto)
scene.collection.objects.link(ob_auto_camera)
ob_auto_camera.location = (3.39477, -4.22365, 2.71581)
ob_auto_camera.rotation_euler = (1.09748, -7.21219e-08, 0.694738)
scene.camera = ob_auto_camera
light_auto_sun = bpy.data.lights.new('AutoSun', 'SUN')
light_auto_sun.energy = 3.0
light_auto_sun.angle = 0.0523599
ob_auto_sun = bpy.data.objects.new('AutoSun', light_auto_sun)
scene.collection.objects.link(ob_auto_sun)
ob_auto_sun.rotation_euler = (0.872665, 0.174533, 0.523599)
bpy.context.view_layer.update()
